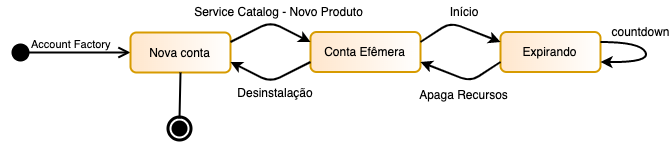

The diagram above was exported from draw.io. Its source (the exported page's mxGraphModel, read from the mxfile embedded in the PNG):
<mxGraphModel dx="1746" dy="982" grid="1" gridSize="10" guides="1" tooltips="1" connect="1" arrows="1" fold="1" page="1" pageScale="1" pageWidth="827" pageHeight="1169" math="0" shadow="0">
  <root>
    <mxCell id="0" />
    <mxCell id="1" parent="0" />
    <mxCell id="FtG6lWq5RksnMMeX_V_d-2" value="Account Factory" style="html=1;verticalAlign=bottom;startArrow=circle;startFill=1;endArrow=open;startSize=6;endSize=8;strokeWidth=2;entryX=0;entryY=0.5;entryDx=0;entryDy=0;" edge="1" parent="1" target="FtG6lWq5RksnMMeX_V_d-3">
      <mxGeometry width="80" relative="1" as="geometry">
        <mxPoint x="50" y="781" as="sourcePoint" />
        <mxPoint x="140" y="781" as="targetPoint" />
      </mxGeometry>
    </mxCell>
    <mxCell id="FtG6lWq5RksnMMeX_V_d-3" value="Nova conta" style="rounded=1;whiteSpace=wrap;html=1;strokeWidth=2;fillColor=#ffe6cc;strokeColor=#d79b00;gradientColor=#ffffff;gradientDirection=east;" vertex="1" parent="1">
      <mxGeometry x="170" y="761" width="100" height="40" as="geometry" />
    </mxCell>
    <mxCell id="FtG6lWq5RksnMMeX_V_d-4" value="Conta Efêmera" style="rounded=1;whiteSpace=wrap;html=1;strokeWidth=2;fillColor=#ffe6cc;strokeColor=#d79b00;gradientColor=#ffffff;gradientDirection=east;" vertex="1" parent="1">
      <mxGeometry x="350" y="760.5" width="110" height="40" as="geometry" />
    </mxCell>
    <mxCell id="FtG6lWq5RksnMMeX_V_d-5" value="Expirando" style="rounded=1;whiteSpace=wrap;html=1;strokeWidth=2;gradientDirection=east;fillColor=#ffe6cc;strokeColor=#d79b00;gradientColor=#ffffff;" vertex="1" parent="1">
      <mxGeometry x="540" y="760.5" width="100" height="40" as="geometry" />
    </mxCell>
    <mxCell id="FtG6lWq5RksnMMeX_V_d-6" value="" style="endArrow=classic;html=1;strokeWidth=2;curved=1;entryX=1;entryY=0.75;entryDx=0;entryDy=0;endFill=1;exitX=1;exitY=0.25;exitDx=0;exitDy=0;" edge="1" parent="1" source="FtG6lWq5RksnMMeX_V_d-5" target="FtG6lWq5RksnMMeX_V_d-5">
      <mxGeometry width="50" height="50" relative="1" as="geometry">
        <mxPoint x="630" y="760.5" as="sourcePoint" />
        <mxPoint x="680" y="710.5" as="targetPoint" />
        <Array as="points">
          <mxPoint x="680" y="770.5" />
          <mxPoint x="690" y="791" />
        </Array>
      </mxGeometry>
    </mxCell>
    <mxCell id="FtG6lWq5RksnMMeX_V_d-7" value="countdown" style="text;html=1;strokeColor=none;fillColor=none;align=center;verticalAlign=middle;whiteSpace=wrap;rounded=0;" vertex="1" parent="1">
      <mxGeometry x="660" y="749.5" width="40" height="20" as="geometry" />
    </mxCell>
    <mxCell id="FtG6lWq5RksnMMeX_V_d-8" value="" style="endArrow=classic;html=1;strokeWidth=2;entryX=0;entryY=0.25;entryDx=0;entryDy=0;exitX=1;exitY=0.25;exitDx=0;exitDy=0;" edge="1" parent="1" source="FtG6lWq5RksnMMeX_V_d-4" target="FtG6lWq5RksnMMeX_V_d-5">
      <mxGeometry width="50" height="50" relative="1" as="geometry">
        <mxPoint x="410" y="750.5" as="sourcePoint" />
        <mxPoint x="460" y="700.5" as="targetPoint" />
        <Array as="points">
          <mxPoint x="490" y="751" />
        </Array>
      </mxGeometry>
    </mxCell>
    <mxCell id="FtG6lWq5RksnMMeX_V_d-9" value="" style="endArrow=classic;html=1;strokeWidth=2;entryX=1;entryY=0.75;entryDx=0;entryDy=0;exitX=0;exitY=0.75;exitDx=0;exitDy=0;" edge="1" parent="1" source="FtG6lWq5RksnMMeX_V_d-5" target="FtG6lWq5RksnMMeX_V_d-4">
      <mxGeometry width="50" height="50" relative="1" as="geometry">
        <mxPoint x="550" y="830.5" as="sourcePoint" />
        <mxPoint x="490" y="830.5" as="targetPoint" />
        <Array as="points">
          <mxPoint x="510" y="810" />
        </Array>
      </mxGeometry>
    </mxCell>
    <mxCell id="FtG6lWq5RksnMMeX_V_d-10" value="" style="endArrow=classic;html=1;strokeWidth=2;exitX=1;exitY=0.25;exitDx=0;exitDy=0;" edge="1" parent="1">
      <mxGeometry width="50" height="50" relative="1" as="geometry">
        <mxPoint x="270" y="770.5" as="sourcePoint" />
        <mxPoint x="350" y="770.5" as="targetPoint" />
        <Array as="points">
          <mxPoint x="310" y="750.5" />
        </Array>
      </mxGeometry>
    </mxCell>
    <mxCell id="FtG6lWq5RksnMMeX_V_d-11" value="" style="endArrow=classic;html=1;strokeWidth=2;exitX=0;exitY=0.75;exitDx=0;exitDy=0;entryX=1;entryY=0.75;entryDx=0;entryDy=0;" edge="1" parent="1" source="FtG6lWq5RksnMMeX_V_d-4">
      <mxGeometry width="50" height="50" relative="1" as="geometry">
        <mxPoint x="290" y="790.5" as="sourcePoint" />
        <mxPoint x="270" y="790.5" as="targetPoint" />
        <Array as="points">
          <mxPoint x="310" y="810.5" />
        </Array>
      </mxGeometry>
    </mxCell>
    <mxCell id="FtG6lWq5RksnMMeX_V_d-12" value="Service Catalog - Novo Produto" style="text;html=1;strokeColor=none;fillColor=none;align=center;verticalAlign=middle;whiteSpace=wrap;rounded=0;" vertex="1" parent="1">
      <mxGeometry x="229" y="729.5" width="179" height="20" as="geometry" />
    </mxCell>
    <mxCell id="FtG6lWq5RksnMMeX_V_d-13" value="Desinstalação" style="text;html=1;strokeColor=none;fillColor=none;align=center;verticalAlign=middle;whiteSpace=wrap;rounded=0;" vertex="1" parent="1">
      <mxGeometry x="250" y="810.5" width="130" height="20" as="geometry" />
    </mxCell>
    <mxCell id="FtG6lWq5RksnMMeX_V_d-14" value="Início" style="text;html=1;strokeColor=none;fillColor=none;align=center;verticalAlign=middle;whiteSpace=wrap;rounded=0;" vertex="1" parent="1">
      <mxGeometry x="483" y="729.5" width="40" height="20" as="geometry" />
    </mxCell>
    <mxCell id="FtG6lWq5RksnMMeX_V_d-15" value="Apaga Recursos" style="text;html=1;strokeColor=none;fillColor=none;align=center;verticalAlign=middle;whiteSpace=wrap;rounded=0;" vertex="1" parent="1">
      <mxGeometry x="448.5" y="812.5" width="109" height="20" as="geometry" />
    </mxCell>
    <mxCell id="FtG6lWq5RksnMMeX_V_d-16" value="" style="shape=mxgraph.bpmn.shape;html=1;verticalLabelPosition=bottom;labelBackgroundColor=#ffffff;verticalAlign=top;align=center;perimeter=ellipsePerimeter;outlineConnect=0;outline=end;symbol=terminate;strokeWidth=2;" vertex="1" parent="1">
      <mxGeometry x="209" y="847" width="20" height="20" as="geometry" />
    </mxCell>
    <mxCell id="FtG6lWq5RksnMMeX_V_d-17" value="" style="endArrow=none;html=1;strokeWidth=2;entryX=0.5;entryY=1;entryDx=0;entryDy=0;exitX=0.5;exitY=0;exitDx=0;exitDy=0;" edge="1" parent="1" source="FtG6lWq5RksnMMeX_V_d-16" target="FtG6lWq5RksnMMeX_V_d-3">
      <mxGeometry width="50" height="50" relative="1" as="geometry">
        <mxPoint x="140" y="871" as="sourcePoint" />
        <mxPoint x="190" y="821" as="targetPoint" />
      </mxGeometry>
    </mxCell>
    <mxCell id="a5Uj29CGxfwKWtt2v5Vt-1" value="" style="endArrow=none;html=1;strokeWidth=2;strokeColor=#ffffff;" edge="1" parent="1">
      <mxGeometry width="50" height="50" relative="1" as="geometry">
        <mxPoint x="169" y="880" as="sourcePoint" />
        <mxPoint x="269" y="880" as="targetPoint" />
      </mxGeometry>
    </mxCell>
  </root>
</mxGraphModel>